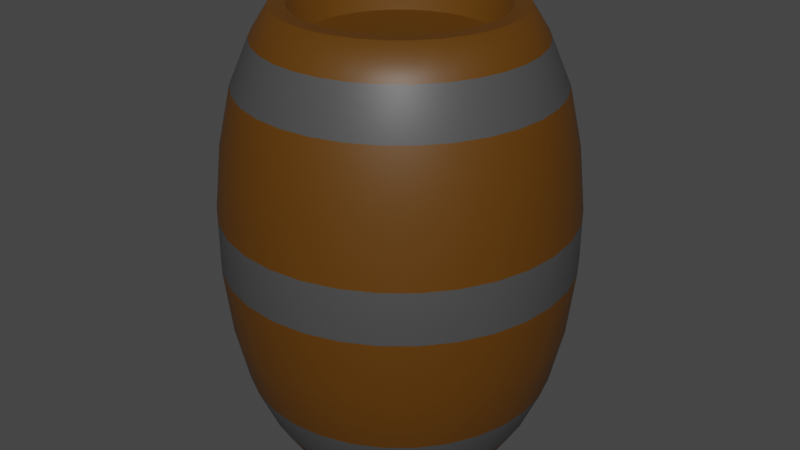 # Source: barrel.blend  (saved by Blender 2.90.8; exported with 4.5.12 LTS)
import bpy
from mathutils import Matrix  # noqa: F401  (used for matrix-valued properties, if any)

bpy.ops.wm.read_factory_settings(use_empty=True)
scene = bpy.context.scene
scene.name = 'Scene'

# ---- collections
col_collection = bpy.data.collections.new('Collection'); scene.collection.children.link(col_collection)

# ---- materials (node trees are filled in below, after node groups)
mat_material_001 = bpy.data.materials.new('Material.001')
mat_material_001.use_transparent_shadow = False
mat_material_002 = bpy.data.materials.new('Material.002')
mat_material_002.use_transparent_shadow = False

# ---- material node trees
mat_material_001.use_nodes = True; mat_material_001.node_tree.nodes.clear()
_N = mat_material_001.node_tree.nodes; _L = mat_material_001.node_tree.links
n0 = _N.new('ShaderNodeBsdfPrincipled'); n0.name = 'Principled BSDF'; n0.location = (10, 300)
n0.distribution = 'GGX'
n0.subsurface_method = 'BURLEY'
n0.inputs[0].default_value = (0.1065, 0.03921, 0.0, 1.0)
n0.inputs[3].default_value = 1.45
n0.inputs[27].default_value = (0.0, 0.0, 0.0, 1.0)
n0.inputs[28].default_value = 1.0
n1 = _N.new('ShaderNodeOutputMaterial'); n1.name = 'Material Output'; n1.location = (300, 300)
_L.new(n0.outputs[0], n1.inputs[0])
n1.is_active_output = True
mat_material_002.use_nodes = True; mat_material_002.node_tree.nodes.clear()
_N = mat_material_002.node_tree.nodes; _L = mat_material_002.node_tree.links
n0 = _N.new('ShaderNodeBsdfPrincipled'); n0.name = 'Principled BSDF'; n0.location = (10, 300)
n0.distribution = 'GGX'
n0.subsurface_method = 'BURLEY'
n0.inputs[0].default_value = (0.06372, 0.06372, 0.06372, 1.0)
n0.inputs[3].default_value = 1.45
n0.inputs[27].default_value = (0.0, 0.0, 0.0, 1.0)
n0.inputs[28].default_value = 1.0
n1 = _N.new('ShaderNodeOutputMaterial'); n1.name = 'Material Output'; n1.location = (300, 300)
_L.new(n0.outputs[0], n1.inputs[0])
n1.is_active_output = True

# ---- world
world_world = bpy.data.worlds.new('World'); scene.world = world_world
world_world.use_nodes = True; world_world.node_tree.nodes.clear()
_N = world_world.node_tree.nodes; _L = world_world.node_tree.links
n0 = _N.new('ShaderNodeOutputWorld'); n0.name = 'World Output'; n0.location = (300, 300)
n1 = _N.new('ShaderNodeBackground'); n1.name = 'Background'; n1.location = (10, 300)
n1.inputs[0].default_value = (0.05088, 0.05088, 0.05088, 1.0)
_L.new(n1.outputs[0], n0.inputs[0])
n0.is_active_output = True
world_world.color = (0.05088, 0.05088, 0.05088)
world_world.use_sun_shadow = False
world_world.sun_shadow_jitter_overblur = 0.0

# ---- meshes
me_cylinder = bpy.data.meshes.new('Cylinder')
me_cylinder.from_pydata([(2.254e-08, 0.5177, 0.7371), (0.101, 0.5078, 0.7371), (0.1981, 0.4783, 0.7371), (0.2876, 0.4305, 0.7371), (0.3661, 0.3661, 0.7371), (0.4305, 0.2876, 0.7371), (0.4783, 0.1981, 0.7371), (0.5078, 0.101, 0.7371), (0.5177, 9.165e-08, 0.7371), (0.5078, -0.101, 0.7371), (0.4783, -0.1981, 0.7371), (0.4305, -0.2876, 0.7371), (0.3661, -0.3661, 0.7371), (0.2876, -0.4305, 0.7371), (0.1981, -0.4783, 0.7371), (0.101, -0.5078, 0.7371), (-1.462e-07, -0.5177, 0.7371), (-0.101, -0.5078, 0.7371), (-0.1981, -0.4783, 0.7371), (-0.2876, -0.4305, 0.7371), (-0.3661, -0.3661, 0.7371), (-0.4305, -0.2876, 0.7371), (-0.4783, -0.1981, 0.7371), (-0.5078, -0.101, 0.7371), (-0.5177, 5.525e-07, 0.7371), (-0.5078, 0.101, 0.7371), (-0.4783, 0.1981, 0.7371), (-0.4305, 0.2876, 0.7371), (-0.3661, 0.3661, 0.7371), (-0.2876, 0.4305, 0.7371), (-0.1981, 0.4783, 0.7371), (-0.101, 0.5078, 0.7371), (7.595e-09, 0.6401, 0.3443), (0.1249, 0.6278, 0.3443), (0.245, 0.5914, 0.3443), (0.3556, 0.5322, 0.3443), (0.4526, 0.4526, 0.3443), (0.5322, 0.3556, 0.3443), (0.5914, 0.245, 0.3443), (0.6278, 0.1249, 0.3443), (0.6401, 6.505e-08, 0.3443), (0.6278, -0.1249, 0.3443), (0.5914, -0.245, 0.3443), (0.5322, -0.3556, 0.3443), (0.4526, -0.4526, 0.3443), (0.3556, -0.5322, 0.3443), (0.245, -0.5914, 0.3443), (0.1249, -0.6278, 0.3443), (-2.01e-07, -0.6401, 0.3443), (-0.1249, -0.6278, 0.3443), (-0.245, -0.5914, 0.3443), (-0.3556, -0.5322, 0.3443), (-0.4526, -0.4526, 0.3443), (-0.5322, -0.3556, 0.3443), (-0.5914, -0.245, 0.3443), (-0.6278, -0.1249, 0.3443), (-0.6401, 6.348e-07, 0.3443), (-0.6278, 0.1249, 0.3443), (-0.5914, 0.245, 0.3443), (-0.5322, 0.3556, 0.3443), (-0.4526, 0.4526, 0.3443), (-0.3556, 0.5322, 0.3443), (-0.245, 0.5914, 0.3443), (-0.1249, 0.6278, 0.3443), (1.946e-08, 0.4451, 0.8508), (0.08684, 0.4366, 0.8508), (0.1703, 0.4112, 0.8508), (0.2473, 0.3701, 0.8508), (0.3147, 0.3147, 0.8508), (0.3701, 0.2473, 0.8508), (0.4112, 0.1703, 0.8508), (0.4366, 0.08684, 0.8508), (0.4451, 1.08e-07, 0.8508), (0.4366, -0.08684, 0.8508), (0.4112, -0.1703, 0.8508), (0.3701, -0.2473, 0.8508), (0.3147, -0.3147, 0.8508), (0.2473, -0.3701, 0.8508), (0.1703, -0.4112, 0.8508), (0.08684, -0.4366, 0.8508), (-1.256e-07, -0.4451, 0.8508), (-0.08684, -0.4366, 0.8508), (-0.1703, -0.4112, 0.8508), (-0.2473, -0.3701, 0.8508), (-0.3147, -0.3147, 0.8508), (-0.3701, -0.2473, 0.8508), (-0.4112, -0.1703, 0.8508), (-0.4366, -0.08684, 0.8508), (-0.4451, 5.042e-07, 0.8508), (-0.4366, 0.08684, 0.8508), (-0.4112, 0.1703, 0.8508), (-0.3701, 0.2473, 0.8508), (-0.3147, 0.3147, 0.8508), (-0.2473, 0.3701, 0.8508), (-0.1703, 0.4112, 0.8508), (-0.08684, 0.4366, 0.8508), (2.838e-08, 0.3866, 0.8508), (0.07542, 0.3791, 0.8508), (0.1479, 0.3571, 0.8508), (0.2148, 0.3214, 0.8508), (0.2733, 0.2733, 0.8508), (0.3214, 0.2148, 0.8508), (0.3571, 0.1479, 0.8508), (0.3791, 0.07542, 0.8508), (0.3866, 1.242e-07, 0.8508), (0.3791, -0.07542, 0.8508), (0.3571, -0.1479, 0.8508), (0.3214, -0.2148, 0.8508), (0.2733, -0.2733, 0.8508), (0.2148, -0.3214, 0.8508), (0.1479, -0.3571, 0.8508), (0.07542, -0.3791, 0.8508), (-9.758e-08, -0.3866, 0.8508), (-0.07542, -0.3791, 0.8508), (-0.1479, -0.3571, 0.8508), (-0.2148, -0.3214, 0.8508), (-0.2733, -0.2733, 0.8508), (-0.3214, -0.2148, 0.8508), (-0.3571, -0.1479, 0.8508), (-0.3791, -0.07542, 0.8508), (-0.3866, 4.683e-07, 0.8508), (-0.3791, 0.07542, 0.8508), (-0.3571, 0.1479, 0.8508), (-0.3214, 0.2148, 0.8508), (-0.2733, 0.2733, 0.8508), (-0.2148, 0.3214, 0.8508), (-0.1479, 0.3571, 0.8508), (-0.07542, 0.3791, 0.8508), (3.502e-08, 0.3591, 0.7139), (0.07007, 0.3522, 0.7139), (0.1374, 0.3318, 0.7139), (0.1995, 0.2986, 0.7139), (0.254, 0.254, 0.7139), (0.2986, 0.1995, 0.7139), (0.3318, 0.1374, 0.7139), (0.3522, 0.07007, 0.7139), (0.3591, 1.313e-07, 0.7139), (0.3522, -0.07007, 0.7139), (0.3318, -0.1374, 0.7139), (0.2986, -0.1995, 0.7139), (0.254, -0.254, 0.7139), (0.1995, -0.2986, 0.7139), (0.1374, -0.3318, 0.7139), (0.07007, -0.3522, 0.7139), (-8.2e-08, -0.3591, 0.7139), (-0.07007, -0.3522, 0.7139), (-0.1374, -0.3318, 0.7139), (-0.1995, -0.2986, 0.7139), (-0.254, -0.254, 0.7139), (-0.2986, -0.1995, 0.7139), (-0.3318, -0.1374, 0.7139), (-0.3522, -0.07007, 0.7139), (-0.3591, 4.51e-07, 0.7139), (-0.3522, 0.07007, 0.7139), (-0.3318, 0.1374, 0.7139), (-0.2986, 0.1995, 0.7139), (-0.254, 0.254, 0.7139), (-0.1995, 0.2986, 0.7139), (-0.1374, 0.3318, 0.7139), (-0.07007, 0.3522, 0.7139), (1.415e-08, 0.5903, 0.5693), (0.1152, 0.5789, 0.5693), (0.2259, 0.5453, 0.5693), (0.3279, 0.4908, 0.5693), (0.4174, 0.4174, 0.5693), (0.4908, 0.3279, 0.5693), (0.5453, 0.2259, 0.5693), (0.5789, 0.1152, 0.5693), (0.5903, 7.576e-08, 0.5693), (0.5789, -0.1152, 0.5693), (0.5453, -0.2259, 0.5693), (0.4908, -0.3279, 0.5693), (0.4174, -0.4174, 0.5693), (0.3279, -0.4908, 0.5693), (0.2259, -0.5453, 0.5693), (0.1152, -0.5789, 0.5693), (-1.782e-07, -0.5903, 0.5693), (-0.1152, -0.5789, 0.5693), (-0.2259, -0.5453, 0.5693), (-0.3279, -0.4908, 0.5693), (-0.4174, -0.4174, 0.5693), (-0.4908, -0.3279, 0.5693), (-0.5453, -0.2259, 0.5693), (-0.5789, -0.1152, 0.5693), (-0.5903, 6.011e-07, 0.5693), (-0.5789, 0.1152, 0.5693), (-0.5453, 0.2259, 0.5693), (-0.4908, 0.3279, 0.5693), (-0.4174, 0.4174, 0.5693), (-0.3279, 0.4908, 0.5693), (-0.2259, 0.5453, 0.5693), (-0.1152, 0.5789, 0.5693), (0.1301, 0.6539, 0.09906), (0.2551, 0.616, 0.09906), (0.3704, 0.5544, 0.09906), (0.4714, 0.4714, 0.09906), (0.5544, 0.3704, 0.09906), (0.616, 0.2551, 0.09906), (0.6539, 0.1301, 0.09906), (0.6667, 5.913e-08, 0.09906), (0.6539, -0.1301, 0.09906), (0.616, -0.2551, 0.09906), (0.5544, -0.3704, 0.09906), (0.4714, -0.4714, 0.09906), (0.3704, -0.5544, 0.09906), (0.2551, -0.616, 0.09906), (0.1301, -0.6539, 0.09906), (-2.127e-07, -0.6667, 0.09906), (-0.1301, -0.6539, 0.09906), (-0.2551, -0.616, 0.09906), (-0.3704, -0.5544, 0.09906), (-0.4714, -0.4714, 0.09906), (-0.5544, -0.3704, 0.09906), (-0.616, -0.2551, 0.09906), (-0.6539, -0.1301, 0.09906), (-0.6667, 6.526e-07, 0.09906), (-0.6539, 0.1301, 0.09906), (-0.616, 0.2551, 0.09906), (-0.5544, 0.3704, 0.09906), (-0.4714, 0.4714, 0.09906), (-0.3704, 0.5544, 0.09906), (-0.2551, 0.616, 0.09906), (-0.1301, 0.6539, 0.09906), (4.504e-09, 0.6667, 0.09906), (2.254e-08, 0.5177, -0.7371), (0.101, 0.5078, -0.7371), (0.1981, 0.4783, -0.7371), (0.2876, 0.4305, -0.7371), (0.3661, 0.3661, -0.7371), (0.4305, 0.2876, -0.7371), (0.4783, 0.1981, -0.7371), (0.5078, 0.101, -0.7371), (0.5177, 9.165e-08, -0.7371), (0.5078, -0.101, -0.7371), (0.4783, -0.1981, -0.7371), (0.4305, -0.2876, -0.7371), (0.3661, -0.3661, -0.7371), (0.2876, -0.4305, -0.7371), (0.1981, -0.4783, -0.7371), (0.101, -0.5078, -0.7371), (-1.462e-07, -0.5177, -0.7371), (-0.101, -0.5078, -0.7371), (-0.1981, -0.4783, -0.7371), (-0.2876, -0.4305, -0.7371), (-0.3661, -0.3661, -0.7371), (-0.4305, -0.2876, -0.7371), (-0.4783, -0.1981, -0.7371), (-0.5078, -0.101, -0.7371), (-0.5177, 5.525e-07, -0.7371), (-0.5078, 0.101, -0.7371), (-0.4783, 0.1981, -0.7371), (-0.4305, 0.2876, -0.7371), (-0.3661, 0.3661, -0.7371), (-0.2876, 0.4305, -0.7371), (-0.1981, 0.4783, -0.7371), (-0.101, 0.5078, -0.7371), (7.595e-09, 0.6401, -0.3443), (0.1249, 0.6278, -0.3443), (0.245, 0.5914, -0.3443), (0.3556, 0.5322, -0.3443), (0.4526, 0.4526, -0.3443), (0.5322, 0.3556, -0.3443), (0.5914, 0.245, -0.3443), (0.6278, 0.1249, -0.3443), (0.6401, 6.505e-08, -0.3443), (0.6278, -0.1249, -0.3443), (0.5914, -0.245, -0.3443), (0.5322, -0.3556, -0.3443), (0.4526, -0.4526, -0.3443), (0.3556, -0.5322, -0.3443), (0.245, -0.5914, -0.3443), (0.1249, -0.6278, -0.3443), (-2.01e-07, -0.6401, -0.3443), (-0.1249, -0.6278, -0.3443), (-0.245, -0.5914, -0.3443), (-0.3556, -0.5322, -0.3443), (-0.4526, -0.4526, -0.3443), (-0.5322, -0.3556, -0.3443), (-0.5914, -0.245, -0.3443), (-0.6278, -0.1249, -0.3443), (-0.6401, 6.348e-07, -0.3443), (-0.6278, 0.1249, -0.3443), (-0.5914, 0.245, -0.3443), (-0.5322, 0.3556, -0.3443), (-0.4526, 0.4526, -0.3443), (-0.3556, 0.5322, -0.3443), (-0.245, 0.5914, -0.3443), (-0.1249, 0.6278, -0.3443), (1.946e-08, 0.4451, -0.8508), (0.08684, 0.4366, -0.8508), (0.1703, 0.4112, -0.8508), (0.2473, 0.3701, -0.8508), (0.3147, 0.3147, -0.8508), (0.3701, 0.2473, -0.8508), (0.4112, 0.1703, -0.8508), (0.4366, 0.08684, -0.8508), (0.4451, 1.08e-07, -0.8508), (0.4366, -0.08684, -0.8508), (0.4112, -0.1703, -0.8508), (0.3701, -0.2473, -0.8508), (0.3147, -0.3147, -0.8508), (0.2473, -0.3701, -0.8508), (0.1703, -0.4112, -0.8508), (0.08684, -0.4366, -0.8508), (-1.256e-07, -0.4451, -0.8508), (-0.08684, -0.4366, -0.8508), (-0.1703, -0.4112, -0.8508), (-0.2473, -0.3701, -0.8508), (-0.3147, -0.3147, -0.8508), (-0.3701, -0.2473, -0.8508), (-0.4112, -0.1703, -0.8508), (-0.4366, -0.08684, -0.8508), (-0.4451, 5.042e-07, -0.8508), (-0.4366, 0.08684, -0.8508), (-0.4112, 0.1703, -0.8508), (-0.3701, 0.2473, -0.8508), (-0.3147, 0.3147, -0.8508), (-0.2473, 0.3701, -0.8508), (-0.1703, 0.4112, -0.8508), (-0.08684, 0.4366, -0.8508), (2.838e-08, 0.3866, -0.8508), (0.07542, 0.3791, -0.8508), (0.1479, 0.3571, -0.8508), (0.2148, 0.3214, -0.8508), (0.2733, 0.2733, -0.8508), (0.3214, 0.2148, -0.8508), (0.3571, 0.1479, -0.8508), (0.3791, 0.07542, -0.8508), (0.3866, 1.242e-07, -0.8508), (0.3791, -0.07542, -0.8508), (0.3571, -0.1479, -0.8508), (0.3214, -0.2148, -0.8508), (0.2733, -0.2733, -0.8508), (0.2148, -0.3214, -0.8508), (0.1479, -0.3571, -0.8508), (0.07542, -0.3791, -0.8508), (-9.758e-08, -0.3866, -0.8508), (-0.07542, -0.3791, -0.8508), (-0.1479, -0.3571, -0.8508), (-0.2148, -0.3214, -0.8508), (-0.2733, -0.2733, -0.8508), (-0.3214, -0.2148, -0.8508), (-0.3571, -0.1479, -0.8508), (-0.3791, -0.07542, -0.8508), (-0.3866, 4.683e-07, -0.8508), (-0.3791, 0.07542, -0.8508), (-0.3571, 0.1479, -0.8508), (-0.3214, 0.2148, -0.8508), (-0.2733, 0.2733, -0.8508), (-0.2148, 0.3214, -0.8508), (-0.1479, 0.3571, -0.8508), (-0.07542, 0.3791, -0.8508), (3.502e-08, 0.3591, -0.7139), (0.07007, 0.3522, -0.7139), (0.1374, 0.3318, -0.7139), (0.1995, 0.2986, -0.7139), (0.254, 0.254, -0.7139), (0.2986, 0.1995, -0.7139), (0.3318, 0.1374, -0.7139), (0.3522, 0.07007, -0.7139), (0.3591, 1.313e-07, -0.7139), (0.3522, -0.07007, -0.7139), (0.3318, -0.1374, -0.7139), (0.2986, -0.1995, -0.7139), (0.254, -0.254, -0.7139), (0.1995, -0.2986, -0.7139), (0.1374, -0.3318, -0.7139), (0.07007, -0.3522, -0.7139), (-8.2e-08, -0.3591, -0.7139), (-0.07007, -0.3522, -0.7139), (-0.1374, -0.3318, -0.7139), (-0.1995, -0.2986, -0.7139), (-0.254, -0.254, -0.7139), (-0.2986, -0.1995, -0.7139), (-0.3318, -0.1374, -0.7139), (-0.3522, -0.07007, -0.7139), (-0.3591, 4.51e-07, -0.7139), (-0.3522, 0.07007, -0.7139), (-0.3318, 0.1374, -0.7139), (-0.2986, 0.1995, -0.7139), (-0.254, 0.254, -0.7139), (-0.1995, 0.2986, -0.7139), (-0.1374, 0.3318, -0.7139), (-0.07007, 0.3522, -0.7139), (1.415e-08, 0.5903, -0.5693), (0.1152, 0.5789, -0.5693), (0.2259, 0.5453, -0.5693), (0.3279, 0.4908, -0.5693), (0.4174, 0.4174, -0.5693), (0.4908, 0.3279, -0.5693), (0.5453, 0.2259, -0.5693), (0.5789, 0.1152, -0.5693), (0.5903, 7.576e-08, -0.5693), (0.5789, -0.1152, -0.5693), (0.5453, -0.2259, -0.5693), (0.4908, -0.3279, -0.5693), (0.4174, -0.4174, -0.5693), (0.3279, -0.4908, -0.5693), (0.2259, -0.5453, -0.5693), (0.1152, -0.5789, -0.5693), (-1.782e-07, -0.5903, -0.5693), (-0.1152, -0.5789, -0.5693), (-0.2259, -0.5453, -0.5693), (-0.3279, -0.4908, -0.5693), (-0.4174, -0.4174, -0.5693), (-0.4908, -0.3279, -0.5693), (-0.5453, -0.2259, -0.5693), (-0.5789, -0.1152, -0.5693), (-0.5903, 6.011e-07, -0.5693), (-0.5789, 0.1152, -0.5693), (-0.5453, 0.2259, -0.5693), (-0.4908, 0.3279, -0.5693), (-0.4174, 0.4174, -0.5693), (-0.3279, 0.4908, -0.5693), (-0.2259, 0.5453, -0.5693), (-0.1152, 0.5789, -0.5693), (0.1301, 0.6539, -0.09906), (0.2551, 0.616, -0.09906), (0.3704, 0.5544, -0.09906), (0.4714, 0.4714, -0.09906), (0.5544, 0.3704, -0.09906), (0.616, 0.2551, -0.09906), (0.6539, 0.1301, -0.09906), (0.6667, 5.913e-08, -0.09906), (0.6539, -0.1301, -0.09906), (0.616, -0.2551, -0.09906), (0.5544, -0.3704, -0.09906), (0.4714, -0.4714, -0.09906), (0.3704, -0.5544, -0.09906), (0.2551, -0.616, -0.09906), (0.1301, -0.6539, -0.09906), (-2.127e-07, -0.6667, -0.09906), (-0.1301, -0.6539, -0.09906), (-0.2551, -0.616, -0.09906), (-0.3704, -0.5544, -0.09906), (-0.4714, -0.4714, -0.09906), (-0.5544, -0.3704, -0.09906), (-0.616, -0.2551, -0.09906), (-0.6539, -0.1301, -0.09906), (-0.6667, 6.526e-07, -0.09906), (-0.6539, 0.1301, -0.09906), (-0.616, 0.2551, -0.09906), (-0.5544, 0.3704, -0.09906), (-0.4714, 0.4714, -0.09906), (-0.3704, 0.5544, -0.09906), (-0.2551, 0.616, -0.09906), (-0.1301, 0.6539, -0.09906), (4.504e-09, 0.6667, -0.09906)], [], [(160, 0, 1, 161), (161, 1, 2, 162), (162, 2, 3, 163), (163, 3, 4, 164), (164, 4, 5, 165), (165, 5, 6, 166), (166, 6, 7, 167), (167, 7, 8, 168), (168, 8, 9, 169), (169, 9, 10, 170), (170, 10, 11, 171), (171, 11, 12, 172), (172, 12, 13, 173), (173, 13, 14, 174), (174, 14, 15, 175), (175, 15, 16, 176), (176, 16, 17, 177), (177, 17, 18, 178), (178, 18, 19, 179), (179, 19, 20, 180), (180, 20, 21, 181), (181, 21, 22, 182), (182, 22, 23, 183), (183, 23, 24, 184), (184, 24, 25, 185), (185, 25, 26, 186), (186, 26, 27, 187), (187, 27, 28, 188), (188, 28, 29, 189), (189, 29, 30, 190), (10, 9, 73, 74), (190, 30, 31, 191), (191, 31, 0, 160), (222, 63, 32, 223), (221, 62, 63, 222), (220, 61, 62, 221), (219, 60, 61, 220), (218, 59, 60, 219), (217, 58, 59, 218), (216, 57, 58, 217), (215, 56, 57, 216), (214, 55, 56, 215), (213, 54, 55, 214), (212, 53, 54, 213), (211, 52, 53, 212), (210, 51, 52, 211), (209, 50, 51, 210), (208, 49, 50, 209), (207, 48, 49, 208), (206, 47, 48, 207), (205, 46, 47, 206), (204, 45, 46, 205), (203, 44, 45, 204), (202, 43, 44, 203), (201, 42, 43, 202), (200, 41, 42, 201), (199, 40, 41, 200), (198, 39, 40, 199), (197, 38, 39, 198), (196, 37, 38, 197), (195, 36, 37, 196), (194, 35, 36, 195), (193, 34, 35, 194), (192, 33, 34, 193), (223, 32, 33, 192), (94, 93, 125, 126), (19, 18, 82, 83), (28, 27, 91, 92), (6, 5, 69, 70), (15, 14, 78, 79), (24, 23, 87, 88), (2, 1, 65, 66), (11, 10, 74, 75), (20, 19, 83, 84), (29, 28, 92, 93), (7, 6, 70, 71), (16, 15, 79, 80), (25, 24, 88, 89), (3, 2, 66, 67), (12, 11, 75, 76), (21, 20, 84, 85), (30, 29, 93, 94), (8, 7, 71, 72), (17, 16, 80, 81), (26, 25, 89, 90), (4, 3, 67, 68), (13, 12, 76, 77), (22, 21, 85, 86), (31, 30, 94, 95), (9, 8, 72, 73), (18, 17, 81, 82), (27, 26, 90, 91), (5, 4, 68, 69), (14, 13, 77, 78), (23, 22, 86, 87), (1, 0, 64, 65), (0, 31, 95, 64), (116, 115, 147, 148), (81, 80, 112, 113), (68, 67, 99, 100), (95, 94, 126, 127), (82, 81, 113, 114), (69, 68, 100, 101), (64, 95, 127, 96), (83, 82, 114, 115), (70, 69, 101, 102), (84, 83, 115, 116), (71, 70, 102, 103), (85, 84, 116, 117), (72, 71, 103, 104), (86, 85, 117, 118), (73, 72, 104, 105), (87, 86, 118, 119), (74, 73, 105, 106), (88, 87, 119, 120), (75, 74, 106, 107), (89, 88, 120, 121), (76, 75, 107, 108), (90, 89, 121, 122), (77, 76, 108, 109), (91, 90, 122, 123), (78, 77, 109, 110), (65, 64, 96, 97), (92, 91, 123, 124), (79, 78, 110, 111), (66, 65, 97, 98), (93, 92, 124, 125), (80, 79, 111, 112), (67, 66, 98, 99), (129, 128, 159, 158, 157, 156, 155, 154, 153, 152, 151, 150, 149, 148, 147, 146, 145, 144, 143, 142, 141, 140, 139, 138, 137, 136, 135, 134, 133, 132, 131, 130), (103, 102, 134, 135), (117, 116, 148, 149), (104, 103, 135, 136), (118, 117, 149, 150), (105, 104, 136, 137), (119, 118, 150, 151), (106, 105, 137, 138), (120, 119, 151, 152), (107, 106, 138, 139), (121, 120, 152, 153), (108, 107, 139, 140), (122, 121, 153, 154), (109, 108, 140, 141), (123, 122, 154, 155), (110, 109, 141, 142), (97, 96, 128, 129), (124, 123, 155, 156), (111, 110, 142, 143), (98, 97, 129, 130), (125, 124, 156, 157), (112, 111, 143, 144), (99, 98, 130, 131), (126, 125, 157, 158), (113, 112, 144, 145), (100, 99, 131, 132), (127, 126, 158, 159), (114, 113, 145, 146), (101, 100, 132, 133), (96, 127, 159, 128), (115, 114, 146, 147), (102, 101, 133, 134), (63, 191, 160, 32), (62, 190, 191, 63), (61, 189, 190, 62), (60, 188, 189, 61), (59, 187, 188, 60), (58, 186, 187, 59), (57, 185, 186, 58), (56, 184, 185, 57), (55, 183, 184, 56), (54, 182, 183, 55), (53, 181, 182, 54), (52, 180, 181, 53), (51, 179, 180, 52), (50, 178, 179, 51), (49, 177, 178, 50), (48, 176, 177, 49), (47, 175, 176, 48), (46, 174, 175, 47), (45, 173, 174, 46), (44, 172, 173, 45), (43, 171, 172, 44), (42, 170, 171, 43), (41, 169, 170, 42), (40, 168, 169, 41), (39, 167, 168, 40), (38, 166, 167, 39), (37, 165, 166, 38), (36, 164, 165, 37), (35, 163, 164, 36), (34, 162, 163, 35), (33, 161, 162, 34), (32, 160, 161, 33), (384, 385, 225, 224), (385, 386, 226, 225), (386, 387, 227, 226), (387, 388, 228, 227), (388, 389, 229, 228), (389, 390, 230, 229), (390, 391, 231, 230), (391, 392, 232, 231), (392, 393, 233, 232), (393, 394, 234, 233), (394, 395, 235, 234), (395, 396, 236, 235), (396, 397, 237, 236), (397, 398, 238, 237), (398, 399, 239, 238), (399, 400, 240, 239), (400, 401, 241, 240), (401, 402, 242, 241), (402, 403, 243, 242), (403, 404, 244, 243), (404, 405, 245, 244), (405, 406, 246, 245), (406, 407, 247, 246), (407, 408, 248, 247), (408, 409, 249, 248), (409, 410, 250, 249), (410, 411, 251, 250), (411, 412, 252, 251), (412, 413, 253, 252), (413, 414, 254, 253), (234, 298, 297, 233), (414, 415, 255, 254), (415, 384, 224, 255), (446, 447, 256, 287), (445, 446, 287, 286), (444, 445, 286, 285), (443, 444, 285, 284), (442, 443, 284, 283), (441, 442, 283, 282), (440, 441, 282, 281), (439, 440, 281, 280), (438, 439, 280, 279), (437, 438, 279, 278), (436, 437, 278, 277), (435, 436, 277, 276), (434, 435, 276, 275), (433, 434, 275, 274), (432, 433, 274, 273), (431, 432, 273, 272), (430, 431, 272, 271), (429, 430, 271, 270), (428, 429, 270, 269), (427, 428, 269, 268), (426, 427, 268, 267), (425, 426, 267, 266), (424, 425, 266, 265), (423, 424, 265, 264), (422, 423, 264, 263), (421, 422, 263, 262), (420, 421, 262, 261), (419, 420, 261, 260), (418, 419, 260, 259), (417, 418, 259, 258), (416, 417, 258, 257), (447, 416, 257, 256), (318, 350, 349, 317), (243, 307, 306, 242), (252, 316, 315, 251), (230, 294, 293, 229), (239, 303, 302, 238), (248, 312, 311, 247), (226, 290, 289, 225), (235, 299, 298, 234), (244, 308, 307, 243), (253, 317, 316, 252), (231, 295, 294, 230), (240, 304, 303, 239), (249, 313, 312, 248), (227, 291, 290, 226), (236, 300, 299, 235), (245, 309, 308, 244), (254, 318, 317, 253), (232, 296, 295, 231), (241, 305, 304, 240), (250, 314, 313, 249), (228, 292, 291, 227), (237, 301, 300, 236), (246, 310, 309, 245), (255, 319, 318, 254), (233, 297, 296, 232), (242, 306, 305, 241), (251, 315, 314, 250), (229, 293, 292, 228), (238, 302, 301, 237), (247, 311, 310, 246), (225, 289, 288, 224), (224, 288, 319, 255), (340, 372, 371, 339), (305, 337, 336, 304), (292, 324, 323, 291), (319, 351, 350, 318), (306, 338, 337, 305), (293, 325, 324, 292), (288, 320, 351, 319), (307, 339, 338, 306), (294, 326, 325, 293), (308, 340, 339, 307), (295, 327, 326, 294), (309, 341, 340, 308), (296, 328, 327, 295), (310, 342, 341, 309), (297, 329, 328, 296), (311, 343, 342, 310), (298, 330, 329, 297), (312, 344, 343, 311), (299, 331, 330, 298), (313, 345, 344, 312), (300, 332, 331, 299), (314, 346, 345, 313), (301, 333, 332, 300), (315, 347, 346, 314), (302, 334, 333, 301), (289, 321, 320, 288), (316, 348, 347, 315), (303, 335, 334, 302), (290, 322, 321, 289), (317, 349, 348, 316), (304, 336, 335, 303), (291, 323, 322, 290), (353, 354, 355, 356, 357, 358, 359, 360, 361, 362, 363, 364, 365, 366, 367, 368, 369, 370, 371, 372, 373, 374, 375, 376, 377, 378, 379, 380, 381, 382, 383, 352), (327, 359, 358, 326), (341, 373, 372, 340), (328, 360, 359, 327), (342, 374, 373, 341), (329, 361, 360, 328), (343, 375, 374, 342), (330, 362, 361, 329), (344, 376, 375, 343), (331, 363, 362, 330), (345, 377, 376, 344), (332, 364, 363, 331), (346, 378, 377, 345), (333, 365, 364, 332), (347, 379, 378, 346), (334, 366, 365, 333), (321, 353, 352, 320), (348, 380, 379, 347), (335, 367, 366, 334), (322, 354, 353, 321), (349, 381, 380, 348), (336, 368, 367, 335), (323, 355, 354, 322), (350, 382, 381, 349), (337, 369, 368, 336), (324, 356, 355, 323), (351, 383, 382, 350), (338, 370, 369, 337), (325, 357, 356, 324), (320, 352, 383, 351), (339, 371, 370, 338), (326, 358, 357, 325), (287, 256, 384, 415), (286, 287, 415, 414), (285, 286, 414, 413), (284, 285, 413, 412), (283, 284, 412, 411), (282, 283, 411, 410), (281, 282, 410, 409), (280, 281, 409, 408), (279, 280, 408, 407), (278, 279, 407, 406), (277, 278, 406, 405), (276, 277, 405, 404), (275, 276, 404, 403), (274, 275, 403, 402), (273, 274, 402, 401), (272, 273, 401, 400), (271, 272, 400, 399), (270, 271, 399, 398), (269, 270, 398, 397), (268, 269, 397, 396), (267, 268, 396, 395), (266, 267, 395, 394), (265, 266, 394, 393), (264, 265, 393, 392), (263, 264, 392, 391), (262, 263, 391, 390), (261, 262, 390, 389), (260, 261, 389, 388), (259, 260, 388, 387), (258, 259, 387, 386), (257, 258, 386, 385), (256, 257, 385, 384), (447, 446, 222, 223), (446, 445, 221, 222), (445, 444, 220, 221), (444, 443, 219, 220), (443, 442, 218, 219), (442, 441, 217, 218), (441, 440, 216, 217), (440, 439, 215, 216), (439, 438, 214, 215), (438, 437, 213, 214), (437, 436, 212, 213), (436, 435, 211, 212), (435, 434, 210, 211), (434, 433, 209, 210), (433, 432, 208, 209), (432, 431, 207, 208), (431, 430, 206, 207), (430, 429, 205, 206), (429, 428, 204, 205), (428, 427, 203, 204), (427, 426, 202, 203), (426, 425, 201, 202), (425, 424, 200, 201), (424, 423, 199, 200), (423, 422, 198, 199), (422, 421, 197, 198), (421, 420, 196, 197), (420, 419, 195, 196), (419, 418, 194, 195), (418, 417, 193, 194), (417, 416, 192, 193), (416, 447, 223, 192)])
me_cylinder.polygons.foreach_set('use_smooth', [1, 1, 1, 1, 1, 1, 1, 1, 1, 1, 1, 1, 1, 1, 1, 1, 1, 1, 1, 1, 1, 1, 1, 1, 1, 1, 1, 1, 1, 1, 1, 1, 1, 1, 1, 1, 1, 1, 1, 1, 1, 1, 1, 1, 1, 1, 1, 1, 1, 1, 1, 1, 1, 1, 1, 1, 1, 1, 1, 1, 1, 1, 1, 1, 1, 0, 1, 1, 1, 1, 1, 1, 1, 1, 1, 1, 1, 1, 1, 1, 1, 1, 1, 1, 1, 1, 1, 1, 1, 1, 1, 1, 1, 1, 1, 1, 1, 1, 0, 0, 0, 0, 0, 0, 0, 0, 0, 0, 0, 0, 0, 0, 0, 0, 0, 0, 0, 0, 0, 0, 0, 0, 0, 0, 0, 0, 0, 0, 0, 0, 1, 1, 1, 1, 1, 1, 1, 1, 1, 1, 1, 1, 1, 1, 1, 1, 1, 1, 1, 1, 1, 1, 1, 1, 1, 1, 1, 1, 1, 1, 1, 1, 1, 1, 1, 1, 1, 1, 1, 1, 1, 1, 1, 1, 1, 1, 1, 1, 1, 1, 1, 1, 1, 1, 1, 1, 1, 1, 1, 1, 1, 1, 1, 1, 1, 1, 1, 1, 1, 1, 1, 1, 1, 1, 1, 1, 1, 1, 1, 1, 1, 1, 1, 1, 1, 1, 1, 1, 1, 1, 1, 1, 1, 1, 1, 1, 1, 1, 1, 1, 1, 1, 1, 1, 1, 1, 1, 1, 1, 1, 1, 1, 1, 1, 1, 1, 1, 1, 1, 1, 1, 1, 1, 1, 1, 1, 1, 1, 0, 1, 1, 1, 1, 1, 1, 1, 1, 1, 1, 1, 1, 1, 1, 1, 1, 1, 1, 1, 1, 1, 1, 1, 1, 1, 1, 1, 1, 1, 1, 1, 1, 0, 0, 0, 0, 0, 0, 0, 0, 0, 0, 0, 0, 0, 0, 0, 0, 0, 0, 0, 0, 0, 0, 0, 0, 0, 0, 0, 0, 0, 0, 0, 0, 1, 1, 1, 1, 1, 1, 1, 1, 1, 1, 1, 1, 1, 1, 1, 1, 1, 1, 1, 1, 1, 1, 1, 1, 1, 1, 1, 1, 1, 1, 1, 1, 1, 1, 1, 1, 1, 1, 1, 1, 1, 1, 1, 1, 1, 1, 1, 1, 1, 1, 1, 1, 1, 1, 1, 1, 1, 1, 1, 1, 1, 1, 1, 1, 1, 1, 1, 1, 1, 1, 1, 1, 1, 1, 1, 1, 1, 1, 1, 1, 1, 1, 1, 1, 1, 1, 1, 1, 1, 1, 1, 1, 1, 1, 1])
me_cylinder.polygons.foreach_set('material_index', [1, 1, 1, 1, 1, 1, 1, 1, 1, 1, 1, 1, 1, 1, 1, 1, 1, 1, 1, 1, 1, 1, 1, 1, 1, 1, 1, 1, 1, 1, 0, 1, 1, 0, 0, 0, 0, 0, 0, 0, 0, 0, 0, 0, 0, 0, 0, 0, 0, 0, 0, 0, 0, 0, 0, 0, 0, 0, 0, 0, 0, 0, 0, 0, 0, 0, 0, 0, 0, 0, 0, 0, 0, 0, 0, 0, 0, 0, 0, 0, 0, 0, 0, 0, 0, 0, 0, 0, 0, 0, 0, 0, 0, 0, 0, 0, 0, 0, 0, 0, 0, 0, 0, 0, 0, 0, 0, 0, 0, 0, 0, 0, 0, 0, 0, 0, 0, 0, 0, 0, 0, 0, 0, 0, 0, 0, 0, 0, 0, 0, 0, 0, 0, 0, 0, 0, 0, 0, 0, 0, 0, 0, 0, 0, 0, 0, 0, 0, 0, 0, 0, 0, 0, 0, 0, 0, 0, 0, 0, 0, 0, 0, 0, 0, 0, 0, 0, 0, 0, 0, 0, 0, 0, 0, 0, 0, 0, 0, 0, 0, 0, 0, 0, 0, 0, 0, 0, 0, 0, 0, 0, 0, 0, 1, 1, 1, 1, 1, 1, 1, 1, 1, 1, 1, 1, 1, 1, 1, 1, 1, 1, 1, 1, 1, 1, 1, 1, 1, 1, 1, 1, 1, 1, 0, 1, 1, 0, 0, 0, 0, 0, 0, 0, 0, 0, 0, 0, 0, 0, 0, 0, 0, 0, 0, 0, 0, 0, 0, 0, 0, 0, 0, 0, 0, 0, 0, 0, 0, 0, 0, 0, 0, 0, 0, 0, 0, 0, 0, 0, 0, 0, 0, 0, 0, 0, 0, 0, 0, 0, 0, 0, 0, 0, 0, 0, 0, 0, 0, 0, 0, 0, 0, 0, 0, 0, 0, 0, 0, 0, 0, 0, 0, 0, 0, 0, 0, 0, 0, 0, 0, 0, 0, 0, 0, 0, 0, 0, 0, 0, 0, 0, 0, 0, 0, 0, 0, 0, 0, 0, 0, 0, 0, 0, 0, 0, 0, 0, 0, 0, 0, 0, 0, 0, 0, 0, 0, 0, 0, 0, 0, 0, 0, 0, 0, 0, 0, 0, 0, 0, 0, 0, 0, 0, 0, 0, 0, 0, 0, 0, 0, 0, 0, 0, 0, 0, 0, 0, 0, 0, 0, 0, 0, 0, 0, 0, 0, 1, 1, 1, 1, 1, 1, 1, 1, 1, 1, 1, 1, 1, 1, 1, 1, 1, 1, 1, 1, 1, 1, 1, 1, 1, 1, 1, 1, 1, 1, 1, 1])
_uv = me_cylinder.uv_layers.new(name='UVMap')
_uv.uv.foreach_set('vector', [1.0, 0.875, 1.0, 1.0, 0.9688, 1.0, 0.9687, 0.875, 0.9687, 0.875, 0.9688, 1.0, 0.9375, 1.0, 0.9375, 0.875, 0.9375, 0.875, 0.9375, 1.0, 0.9062, 1.0, 0.9062, 0.875, 0.9062, 0.875, 0.9062, 1.0, 0.875, 1.0, 0.875, 0.875, 0.875, 0.875, 0.875, 1.0, 0.8438, 1.0, 0.8438, 0.875, 0.8438, 0.875, 0.8438, 1.0, 0.8125, 1.0, 0.8125, 0.875, 0.8125, 0.875, 0.8125, 1.0, 0.7812, 1.0, 0.7812, 0.875, 0.7812, 0.875, 0.7812, 1.0, 0.75, 1.0, 0.75, 0.875, 0.75, 0.875, 0.75, 1.0, 0.7188, 1.0, 0.7187, 0.875, 0.7187, 0.875, 0.7188, 1.0, 0.6875, 1.0, 0.6875, 0.875, 0.6875, 0.875, 0.6875, 1.0, 0.6562, 1.0, 0.6562, 0.875, 0.6562, 0.875, 0.6562, 1.0, 0.625, 1.0, 0.625, 0.875, 0.625, 0.875, 0.625, 1.0, 0.5938, 1.0, 0.5938, 0.875, 0.5938, 0.875, 0.5938, 1.0, 0.5625, 1.0, 0.5625, 0.875, 0.5625, 0.875, 0.5625, 1.0, 0.5312, 1.0, 0.5312, 0.875, 0.5312, 0.875, 0.5312, 1.0, 0.5, 1.0, 0.5, 0.875, 0.5, 0.875, 0.5, 1.0, 0.4688, 1.0, 0.4687, 0.875, 0.4687, 0.875, 0.4688, 1.0, 0.4375, 1.0, 0.4375, 0.875, 0.4375, 0.875, 0.4375, 1.0, 0.4062, 1.0, 0.4062, 0.875, 0.4062, 0.875, 0.4062, 1.0, 0.375, 1.0, 0.375, 0.875, 0.375, 0.875, 0.375, 1.0, 0.3438, 1.0, 0.3437, 0.875, 0.3437, 0.875, 0.3438, 1.0, 0.3125, 1.0, 0.3125, 0.875, 0.3125, 0.875, 0.3125, 1.0, 0.2812, 1.0, 0.2812, 0.875, 0.2812, 0.875, 0.2812, 1.0, 0.25, 1.0, 0.25, 0.875, 0.25, 0.875, 0.25, 1.0, 0.2188, 1.0, 0.2188, 0.875, 0.2188, 0.875, 0.2188, 1.0, 0.1875, 1.0, 0.1875, 0.875, 0.1875, 0.875, 0.1875, 1.0, 0.1562, 1.0, 0.1562, 0.875, 0.1562, 0.875, 0.1562, 1.0, 0.125, 1.0, 0.125, 0.875, 0.125, 0.875, 0.125, 1.0, 0.09375, 1.0, 0.09375, 0.875, 0.09375, 0.875, 0.09375, 1.0, 0.0625, 1.0, 0.0625, 0.875, 0.6875, 1.0, 0.7188, 1.0, 0.7188, 1.0, 0.6875, 1.0, 0.0625, 0.875, 0.0625, 1.0, 0.03125, 1.0, 0.03125, 0.875, 0.03125, 0.875, 0.03125, 1.0, 0.0, 1.0, 0.0, 0.875, 0.03125, 0.625, 0.03125, 0.75, 0.0, 0.75, 0.0, 0.625, 0.0625, 0.625, 0.0625, 0.75, 0.03125, 0.75, 0.03125, 0.625, 0.09375, 0.625, 0.09375, 0.75, 0.0625, 0.75, 0.0625, 0.625, 0.125, 0.625, 0.125, 0.75, 0.09375, 0.75, 0.09375, 0.625, 0.1562, 0.625, 0.1562, 0.75, 0.125, 0.75, 0.125, 0.625, 0.1875, 0.625, 0.1875, 0.75, 0.1562, 0.75, 0.1562, 0.625, 0.2188, 0.625, 0.2188, 0.75, 0.1875, 0.75, 0.1875, 0.625, 0.25, 0.625, 0.25, 0.75, 0.2188, 0.75, 0.2188, 0.625, 0.2812, 0.625, 0.2812, 0.75, 0.25, 0.75, 0.25, 0.625, 0.3125, 0.625, 0.3125, 0.75, 0.2812, 0.75, 0.2812, 0.625, 0.3438, 0.625, 0.3437, 0.75, 0.3125, 0.75, 0.3125, 0.625, 0.375, 0.625, 0.375, 0.75, 0.3437, 0.75, 0.3438, 0.625, 0.4062, 0.625, 0.4062, 0.75, 0.375, 0.75, 0.375, 0.625, 0.4375, 0.625, 0.4375, 0.75, 0.4062, 0.75, 0.4062, 0.625, 0.4688, 0.625, 0.4688, 0.75, 0.4375, 0.75, 0.4375, 0.625, 0.5, 0.625, 0.5, 0.75, 0.4688, 0.75, 0.4688, 0.625, 0.5313, 0.625, 0.5312, 0.75, 0.5, 0.75, 0.5, 0.625, 0.5625, 0.625, 0.5625, 0.75, 0.5312, 0.75, 0.5313, 0.625, 0.5938, 0.625, 0.5938, 0.75, 0.5625, 0.75, 0.5625, 0.625, 0.625, 0.625, 0.625, 0.75, 0.5938, 0.75, 0.5938, 0.625, 0.6562, 0.625, 0.6562, 0.75, 0.625, 0.75, 0.625, 0.625, 0.6875, 0.625, 0.6875, 0.75, 0.6562, 0.75, 0.6562, 0.625, 0.7188, 0.625, 0.7188, 0.75, 0.6875, 0.75, 0.6875, 0.625, 0.75, 0.625, 0.75, 0.75, 0.7188, 0.75, 0.7188, 0.625, 0.7813, 0.625, 0.7812, 0.75, 0.75, 0.75, 0.75, 0.625, 0.8125, 0.625, 0.8125, 0.75, 0.7812, 0.75, 0.7813, 0.625, 0.8438, 0.625, 0.8438, 0.75, 0.8125, 0.75, 0.8125, 0.625, 0.875, 0.625, 0.875, 0.75, 0.8438, 0.75, 0.8438, 0.625, 0.9062, 0.625, 0.9062, 0.75, 0.875, 0.75, 0.875, 0.625, 0.9375, 0.625, 0.9375, 0.75, 0.9062, 0.75, 0.9062, 0.625, 0.9688, 0.625, 0.9688, 0.75, 0.9375, 0.75, 0.9375, 0.625, 1.0, 0.625, 1.0, 0.75, 0.9688, 0.75, 0.9688, 0.625, 0.0625, 1.0, 0.09375, 1.0, 0.09375, 1.0, 0.0625, 1.0, 0.4062, 1.0, 0.4375, 1.0, 0.4375, 1.0, 0.4062, 1.0, 0.125, 1.0, 0.1562, 1.0, 0.1562, 1.0, 0.125, 1.0, 0.8125, 1.0, 0.8438, 1.0, 0.8438, 1.0, 0.8125, 1.0, 0.5312, 1.0, 0.5625, 1.0, 0.5625, 1.0, 0.5312, 1.0, 0.25, 1.0, 0.2812, 1.0, 0.2812, 1.0, 0.25, 1.0, 0.9375, 1.0, 0.9688, 1.0, 0.9688, 1.0, 0.9375, 1.0, 0.6562, 1.0, 0.6875, 1.0, 0.6875, 1.0, 0.6562, 1.0, 0.375, 1.0, 0.4062, 1.0, 0.4062, 1.0, 0.375, 1.0, 0.09375, 1.0, 0.125, 1.0, 0.125, 1.0, 0.09375, 1.0, 0.7812, 1.0, 0.8125, 1.0, 0.8125, 1.0, 0.7812, 1.0, 0.5, 1.0, 0.5312, 1.0, 0.5312, 1.0, 0.5, 1.0, 0.2188, 1.0, 0.25, 1.0, 0.25, 1.0, 0.2188, 1.0, 0.9062, 1.0, 0.9375, 1.0, 0.9375, 1.0, 0.9062, 1.0, 0.625, 1.0, 0.6562, 1.0, 0.6562, 1.0, 0.625, 1.0, 0.3438, 1.0, 0.375, 1.0, 0.375, 1.0, 0.3438, 1.0, 0.0625, 1.0, 0.09375, 1.0, 0.09375, 1.0, 0.0625, 1.0, 0.75, 1.0, 0.7812, 1.0, 0.7812, 1.0, 0.75, 1.0, 0.4688, 1.0, 0.5, 1.0, 0.5, 1.0, 0.4688, 1.0, 0.1875, 1.0, 0.2188, 1.0, 0.2188, 1.0, 0.1875, 1.0, 0.875, 1.0, 0.9062, 1.0, 0.9062, 1.0, 0.875, 1.0, 0.5938, 1.0, 0.625, 1.0, 0.625, 1.0, 0.5938, 1.0, 0.3125, 1.0, 0.3438, 1.0, 0.3438, 1.0, 0.3125, 1.0, 0.03125, 1.0, 0.0625, 1.0, 0.0625, 1.0, 0.03125, 1.0, 0.7188, 1.0, 0.75, 1.0, 0.75, 1.0, 0.7188, 1.0, 0.4375, 1.0, 0.4688, 1.0, 0.4688, 1.0, 0.4375, 1.0, 0.1562, 1.0, 0.1875, 1.0, 0.1875, 1.0, 0.1562, 1.0, 0.8438, 1.0, 0.875, 1.0, 0.875, 1.0, 0.8438, 1.0, 0.5625, 1.0, 0.5938, 1.0, 0.5938, 1.0, 0.5625, 1.0, 0.2812, 1.0, 0.3125, 1.0, 0.3125, 1.0, 0.2812, 1.0, 0.9688, 1.0, 1.0, 1.0, 1.0, 1.0, 0.9688, 1.0, 0.0, 1.0, 0.03125, 1.0, 0.03125, 1.0, 0.0, 1.0, 0.375, 1.0, 0.4062, 1.0, 0.4062, 1.0, 0.375, 1.0, 0.4688, 1.0, 0.5, 1.0, 0.5, 1.0, 0.4688, 1.0, 0.875, 1.0, 0.9062, 1.0, 0.9062, 1.0, 0.875, 1.0, 0.03125, 1.0, 0.0625, 1.0, 0.0625, 1.0, 0.03125, 1.0, 0.4375, 1.0, 0.4688, 1.0, 0.4688, 1.0, 0.4375, 1.0, 0.8438, 1.0, 0.875, 1.0, 0.875, 1.0, 0.8438, 1.0, 0.0, 1.0, 0.03125, 1.0, 0.03125, 1.0, 0.0, 1.0, 0.4062, 1.0, 0.4375, 1.0, 0.4375, 1.0, 0.4062, 1.0, 0.8125, 1.0, 0.8438, 1.0, 0.8438, 1.0, 0.8125, 1.0, 0.375, 1.0, 0.4062, 1.0, 0.4062, 1.0, 0.375, 1.0, 0.7812, 1.0, 0.8125, 1.0, 0.8125, 1.0, 0.7812, 1.0, 0.3438, 1.0, 0.375, 1.0, 0.375, 1.0, 0.3438, 1.0, 0.75, 1.0, 0.7812, 1.0, 0.7812, 1.0, 0.75, 1.0, 0.3125, 1.0, 0.3438, 1.0, 0.3438, 1.0, 0.3125, 1.0, 0.7188, 1.0, 0.75, 1.0, 0.75, 1.0, 0.7188, 1.0, 0.2812, 1.0, 0.3125, 1.0, 0.3125, 1.0, 0.2812, 1.0, 0.6875, 1.0, 0.7188, 1.0, 0.7188, 1.0, 0.6875, 1.0, 0.25, 1.0, 0.2812, 1.0, 0.2812, 1.0, 0.25, 1.0, 0.6562, 1.0, 0.6875, 1.0, 0.6875, 1.0, 0.6562, 1.0, 0.2188, 1.0, 0.25, 1.0, 0.25, 1.0, 0.2188, 1.0, 0.625, 1.0, 0.6562, 1.0, 0.6562, 1.0, 0.625, 1.0, 0.1875, 1.0, 0.2188, 1.0, 0.2188, 1.0, 0.1875, 1.0, 0.5938, 1.0, 0.625, 1.0, 0.625, 1.0, 0.5938, 1.0, 0.1562, 1.0, 0.1875, 1.0, 0.1875, 1.0, 0.1562, 1.0, 0.5625, 1.0, 0.5938, 1.0, 0.5938, 1.0, 0.5625, 1.0, 0.9688, 1.0, 1.0, 1.0, 1.0, 1.0, 0.9688, 1.0, 0.125, 1.0, 0.1562, 1.0, 0.1562, 1.0, 0.125, 1.0, 0.5312, 1.0, 0.5625, 1.0, 0.5625, 1.0, 0.5312, 1.0, 0.9375, 1.0, 0.9688, 1.0, 0.9688, 1.0, 0.9375, 1.0, 0.09375, 1.0, 0.125, 1.0, 0.125, 1.0, 0.09375, 1.0, 0.5, 1.0, 0.5312, 1.0, 0.5312, 1.0, 0.5, 1.0, 0.9062, 1.0, 0.9375, 1.0, 0.9375, 1.0, 0.9062, 1.0, 0.2968, 0.4854, 0.25, 0.49, 0.2032, 0.4854, 0.1582, 0.4717, 0.1167, 0.4496, 0.08029, 0.4197, 0.05045, 0.3833, 0.02827, 0.3418, 0.01461, 0.2968, 0.01, 0.25, 0.01461, 0.2032, 0.02827, 0.1582, 0.05045, 0.1167, 0.08029, 0.08029, 0.1167, 0.05045, 0.1582, 0.02827, 0.2032, 0.01461, 0.25, 0.01, 0.2968, 0.01461, 0.3418, 0.02827, 0.3833, 0.05045, 0.4197, 0.08029, 0.4496, 0.1167, 0.4717, 0.1582, 0.4854, 0.2032, 0.49, 0.25, 0.4854, 0.2968, 0.4717, 0.3418, 0.4496, 0.3833, 0.4197, 0.4197, 0.3833, 0.4496, 0.3418, 0.4717, 0.7812, 1.0, 0.8125, 1.0, 0.8125, 1.0, 0.7812, 1.0, 0.3438, 1.0, 0.375, 1.0, 0.375, 1.0, 0.3438, 1.0, 0.75, 1.0, 0.7812, 1.0, 0.7812, 1.0, 0.75, 1.0, 0.3125, 1.0, 0.3438, 1.0, 0.3438, 1.0, 0.3125, 1.0, 0.7188, 1.0, 0.75, 1.0, 0.75, 1.0, 0.7188, 1.0, 0.2812, 1.0, 0.3125, 1.0, 0.3125, 1.0, 0.2812, 1.0, 0.6875, 1.0, 0.7188, 1.0, 0.7188, 1.0, 0.6875, 1.0, 0.25, 1.0, 0.2812, 1.0, 0.2812, 1.0, 0.25, 1.0, 0.6562, 1.0, 0.6875, 1.0, 0.6875, 1.0, 0.6562, 1.0, 0.2188, 1.0, 0.25, 1.0, 0.25, 1.0, 0.2188, 1.0, 0.625, 1.0, 0.6562, 1.0, 0.6562, 1.0, 0.625, 1.0, 0.1875, 1.0, 0.2188, 1.0, 0.2188, 1.0, 0.1875, 1.0, 0.5938, 1.0, 0.625, 1.0, 0.625, 1.0, 0.5938, 1.0, 0.1562, 1.0, 0.1875, 1.0, 0.1875, 1.0, 0.1562, 1.0, 0.5625, 1.0, 0.5938, 1.0, 0.5938, 1.0, 0.5625, 1.0, 0.9688, 1.0, 1.0, 1.0, 1.0, 1.0, 0.9688, 1.0, 0.125, 1.0, 0.1562, 1.0, 0.1562, 1.0, 0.125, 1.0, 0.5312, 1.0, 0.5625, 1.0, 0.5625, 1.0, 0.5312, 1.0, 0.9375, 1.0, 0.9688, 1.0, 0.9688, 1.0, 0.9375, 1.0, 0.09375, 1.0, 0.125, 1.0, 0.125, 1.0, 0.09375, 1.0, 0.5, 1.0, 0.5312, 1.0, 0.5312, 1.0, 0.5, 1.0, 0.9062, 1.0, 0.9375, 1.0, 0.9375, 1.0, 0.9062, 1.0, 0.0625, 1.0, 0.09375, 1.0, 0.09375, 1.0, 0.0625, 1.0, 0.4688, 1.0, 0.5, 1.0, 0.5, 1.0, 0.4688, 1.0, 0.875, 1.0, 0.9062, 1.0, 0.9062, 1.0, 0.875, 1.0, 0.03125, 1.0, 0.0625, 1.0, 0.0625, 1.0, 0.03125, 1.0, 0.4375, 1.0, 0.4688, 1.0, 0.4688, 1.0, 0.4375, 1.0, 0.8438, 1.0, 0.875, 1.0, 0.875, 1.0, 0.8438, 1.0, 0.0, 1.0, 0.03125, 1.0, 0.03125, 1.0, 0.0, 1.0, 0.4062, 1.0, 0.4375, 1.0, 0.4375, 1.0, 0.4062, 1.0, 0.8125, 1.0, 0.8438, 1.0, 0.8438, 1.0, 0.8125, 1.0, 0.03125, 0.75, 0.03125, 0.875, 0.0, 0.875, 0.0, 0.75, 0.0625, 0.75, 0.0625, 0.875, 0.03125, 0.875, 0.03125, 0.75, 0.09375, 0.75, 0.09375, 0.875, 0.0625, 0.875, 0.0625, 0.75, 0.125, 0.75, 0.125, 0.875, 0.09375, 0.875, 0.09375, 0.75, 0.1562, 0.75, 0.1562, 0.875, 0.125, 0.875, 0.125, 0.75, 0.1875, 0.75, 0.1875, 0.875, 0.1562, 0.875, 0.1562, 0.75, 0.2188, 0.75, 0.2188, 0.875, 0.1875, 0.875, 0.1875, 0.75, 0.25, 0.75, 0.25, 0.875, 0.2188, 0.875, 0.2188, 0.75, 0.2812, 0.75, 0.2812, 0.875, 0.25, 0.875, 0.25, 0.75, 0.3125, 0.75, 0.3125, 0.875, 0.2812, 0.875, 0.2812, 0.75, 0.3437, 0.75, 0.3437, 0.875, 0.3125, 0.875, 0.3125, 0.75, 0.375, 0.75, 0.375, 0.875, 0.3437, 0.875, 0.3437, 0.75, 0.4062, 0.75, 0.4062, 0.875, 0.375, 0.875, 0.375, 0.75, 0.4375, 0.75, 0.4375, 0.875, 0.4062, 0.875, 0.4062, 0.75, 0.4688, 0.75, 0.4687, 0.875, 0.4375, 0.875, 0.4375, 0.75, 0.5, 0.75, 0.5, 0.875, 0.4687, 0.875, 0.4688, 0.75, 0.5312, 0.75, 0.5312, 0.875, 0.5, 0.875, 0.5, 0.75, 0.5625, 0.75, 0.5625, 0.875, 0.5312, 0.875, 0.5312, 0.75, 0.5938, 0.75, 0.5938, 0.875, 0.5625, 0.875, 0.5625, 0.75, 0.625, 0.75, 0.625, 0.875, 0.5938, 0.875, 0.5938, 0.75, 0.6562, 0.75, 0.6562, 0.875, 0.625, 0.875, 0.625, 0.75, 0.6875, 0.75, 0.6875, 0.875, 0.6562, 0.875, 0.6562, 0.75, 0.7188, 0.75, 0.7187, 0.875, 0.6875, 0.875, 0.6875, 0.75, 0.75, 0.75, 0.75, 0.875, 0.7187, 0.875, 0.7188, 0.75, 0.7812, 0.75, 0.7812, 0.875, 0.75, 0.875, 0.75, 0.75, 0.8125, 0.75, 0.8125, 0.875, 0.7812, 0.875, 0.7812, 0.75, 0.8438, 0.75, 0.8438, 0.875, 0.8125, 0.875, 0.8125, 0.75, 0.875, 0.75, 0.875, 0.875, 0.8438, 0.875, 0.8438, 0.75, 0.9062, 0.75, 0.9062, 0.875, 0.875, 0.875, 0.875, 0.75, 0.9375, 0.75, 0.9375, 0.875, 0.9062, 0.875, 0.9062, 0.75, 0.9688, 0.75, 0.9687, 0.875, 0.9375, 0.875, 0.9375, 0.75, 1.0, 0.75, 1.0, 0.875, 0.9687, 0.875, 0.9688, 0.75, 1.0, 0.875, 0.9687, 0.875, 0.9688, 1.0, 1.0, 1.0, 0.9687, 0.875, 0.9375, 0.875, 0.9375, 1.0, 0.9688, 1.0, 0.9375, 0.875, 0.9062, 0.875, 0.9062, 1.0, 0.9375, 1.0, 0.9062, 0.875, 0.875, 0.875, 0.875, 1.0, 0.9062, 1.0, 0.875, 0.875, 0.8438, 0.875, 0.8438, 1.0, 0.875, 1.0, 0.8438, 0.875, 0.8125, 0.875, 0.8125, 1.0, 0.8438, 1.0, 0.8125, 0.875, 0.7812, 0.875, 0.7812, 1.0, 0.8125, 1.0, 0.7812, 0.875, 0.75, 0.875, 0.75, 1.0, 0.7812, 1.0, 0.75, 0.875, 0.7187, 0.875, 0.7188, 1.0, 0.75, 1.0, 0.7187, 0.875, 0.6875, 0.875, 0.6875, 1.0, 0.7188, 1.0, 0.6875, 0.875, 0.6562, 0.875, 0.6562, 1.0, 0.6875, 1.0, 0.6562, 0.875, 0.625, 0.875, 0.625, 1.0, 0.6562, 1.0, 0.625, 0.875, 0.5938, 0.875, 0.5938, 1.0, 0.625, 1.0, 0.5938, 0.875, 0.5625, 0.875, 0.5625, 1.0, 0.5938, 1.0, 0.5625, 0.875, 0.5312, 0.875, 0.5312, 1.0, 0.5625, 1.0, 0.5312, 0.875, 0.5, 0.875, 0.5, 1.0, 0.5312, 1.0, 0.5, 0.875, 0.4687, 0.875, 0.4688, 1.0, 0.5, 1.0, 0.4687, 0.875, 0.4375, 0.875, 0.4375, 1.0, 0.4688, 1.0, 0.4375, 0.875, 0.4062, 0.875, 0.4062, 1.0, 0.4375, 1.0, 0.4062, 0.875, 0.375, 0.875, 0.375, 1.0, 0.4062, 1.0, 0.375, 0.875, 0.3437, 0.875, 0.3438, 1.0, 0.375, 1.0, 0.3437, 0.875, 0.3125, 0.875, 0.3125, 1.0, 0.3438, 1.0, 0.3125, 0.875, 0.2812, 0.875, 0.2812, 1.0, 0.3125, 1.0, 0.2812, 0.875, 0.25, 0.875, 0.25, 1.0, 0.2812, 1.0, 0.25, 0.875, 0.2188, 0.875, 0.2188, 1.0, 0.25, 1.0, 0.2188, 0.875, 0.1875, 0.875, 0.1875, 1.0, 0.2188, 1.0, 0.1875, 0.875, 0.1562, 0.875, 0.1562, 1.0, 0.1875, 1.0, 0.1562, 0.875, 0.125, 0.875, 0.125, 1.0, 0.1562, 1.0, 0.125, 0.875, 0.09375, 0.875, 0.09375, 1.0, 0.125, 1.0, 0.09375, 0.875, 0.0625, 0.875, 0.0625, 1.0, 0.09375, 1.0, 0.6875, 1.0, 0.6875, 1.0, 0.7188, 1.0, 0.7188, 1.0, 0.0625, 0.875, 0.03125, 0.875, 0.03125, 1.0, 0.0625, 1.0, 0.03125, 0.875, 0.0, 0.875, 0.0, 1.0, 0.03125, 1.0, 0.03125, 0.625, 0.0, 0.625, 0.0, 0.75, 0.03125, 0.75, 0.0625, 0.625, 0.03125, 0.625, 0.03125, 0.75, 0.0625, 0.75, 0.09375, 0.625, 0.0625, 0.625, 0.0625, 0.75, 0.09375, 0.75, 0.125, 0.625, 0.09375, 0.625, 0.09375, 0.75, 0.125, 0.75, 0.1562, 0.625, 0.125, 0.625, 0.125, 0.75, 0.1562, 0.75, 0.1875, 0.625, 0.1562, 0.625, 0.1562, 0.75, 0.1875, 0.75, 0.2188, 0.625, 0.1875, 0.625, 0.1875, 0.75, 0.2188, 0.75, 0.25, 0.625, 0.2188, 0.625, 0.2188, 0.75, 0.25, 0.75, 0.2812, 0.625, 0.25, 0.625, 0.25, 0.75, 0.2812, 0.75, 0.3125, 0.625, 0.2812, 0.625, 0.2812, 0.75, 0.3125, 0.75, 0.3438, 0.625, 0.3125, 0.625, 0.3125, 0.75, 0.3437, 0.75, 0.375, 0.625, 0.3438, 0.625, 0.3437, 0.75, 0.375, 0.75, 0.4062, 0.625, 0.375, 0.625, 0.375, 0.75, 0.4062, 0.75, 0.4375, 0.625, 0.4062, 0.625, 0.4062, 0.75, 0.4375, 0.75, 0.4688, 0.625, 0.4375, 0.625, 0.4375, 0.75, 0.4688, 0.75, 0.5, 0.625, 0.4688, 0.625, 0.4688, 0.75, 0.5, 0.75, 0.5313, 0.625, 0.5, 0.625, 0.5, 0.75, 0.5312, 0.75, 0.5625, 0.625, 0.5313, 0.625, 0.5312, 0.75, 0.5625, 0.75, 0.5938, 0.625, 0.5625, 0.625, 0.5625, 0.75, 0.5938, 0.75, 0.625, 0.625, 0.5938, 0.625, 0.5938, 0.75, 0.625, 0.75, 0.6562, 0.625, 0.625, 0.625, 0.625, 0.75, 0.6562, 0.75, 0.6875, 0.625, 0.6562, 0.625, 0.6562, 0.75, 0.6875, 0.75, 0.7188, 0.625, 0.6875, 0.625, 0.6875, 0.75, 0.7188, 0.75, 0.75, 0.625, 0.7188, 0.625, 0.7188, 0.75, 0.75, 0.75, 0.7813, 0.625, 0.75, 0.625, 0.75, 0.75, 0.7812, 0.75, 0.8125, 0.625, 0.7813, 0.625, 0.7812, 0.75, 0.8125, 0.75, 0.8438, 0.625, 0.8125, 0.625, 0.8125, 0.75, 0.8438, 0.75, 0.875, 0.625, 0.8438, 0.625, 0.8438, 0.75, 0.875, 0.75, 0.9062, 0.625, 0.875, 0.625, 0.875, 0.75, 0.9062, 0.75, 0.9375, 0.625, 0.9062, 0.625, 0.9062, 0.75, 0.9375, 0.75, 0.9688, 0.625, 0.9375, 0.625, 0.9375, 0.75, 0.9688, 0.75, 1.0, 0.625, 0.9688, 0.625, 0.9688, 0.75, 1.0, 0.75, 0.0625, 1.0, 0.0625, 1.0, 0.09375, 1.0, 0.09375, 1.0, 0.4062, 1.0, 0.4062, 1.0, 0.4375, 1.0, 0.4375, 1.0, 0.125, 1.0, 0.125, 1.0, 0.1562, 1.0, 0.1562, 1.0, 0.8125, 1.0, 0.8125, 1.0, 0.8438, 1.0, 0.8438, 1.0, 0.5312, 1.0, 0.5312, 1.0, 0.5625, 1.0, 0.5625, 1.0, 0.25, 1.0, 0.25, 1.0, 0.2812, 1.0, 0.2812, 1.0, 0.9375, 1.0, 0.9375, 1.0, 0.9688, 1.0, 0.9688, 1.0, 0.6562, 1.0, 0.6562, 1.0, 0.6875, 1.0, 0.6875, 1.0, 0.375, 1.0, 0.375, 1.0, 0.4062, 1.0, 0.4062, 1.0, 0.09375, 1.0, 0.09375, 1.0, 0.125, 1.0, 0.125, 1.0, 0.7812, 1.0, 0.7812, 1.0, 0.8125, 1.0, 0.8125, 1.0, 0.5, 1.0, 0.5, 1.0, 0.5312, 1.0, 0.5312, 1.0, 0.2188, 1.0, 0.2188, 1.0, 0.25, 1.0, 0.25, 1.0, 0.9062, 1.0, 0.9062, 1.0, 0.9375, 1.0, 0.9375, 1.0, 0.625, 1.0, 0.625, 1.0, 0.6562, 1.0, 0.6562, 1.0, 0.3438, 1.0, 0.3438, 1.0, 0.375, 1.0, 0.375, 1.0, 0.0625, 1.0, 0.0625, 1.0, 0.09375, 1.0, 0.09375, 1.0, 0.75, 1.0, 0.75, 1.0, 0.7812, 1.0, 0.7812, 1.0, 0.4688, 1.0, 0.4688, 1.0, 0.5, 1.0, 0.5, 1.0, 0.1875, 1.0, 0.1875, 1.0, 0.2188, 1.0, 0.2188, 1.0, 0.875, 1.0, 0.875, 1.0, 0.9062, 1.0, 0.9062, 1.0, 0.5938, 1.0, 0.5938, 1.0, 0.625, 1.0, 0.625, 1.0, 0.3125, 1.0, 0.3125, 1.0, 0.3438, 1.0, 0.3438, 1.0, 0.03125, 1.0, 0.03125, 1.0, 0.0625, 1.0, 0.0625, 1.0, 0.7188, 1.0, 0.7188, 1.0, 0.75, 1.0, 0.75, 1.0, 0.4375, 1.0, 0.4375, 1.0, 0.4688, 1.0, 0.4688, 1.0, 0.1562, 1.0, 0.1562, 1.0, 0.1875, 1.0, 0.1875, 1.0, 0.8438, 1.0, 0.8438, 1.0, 0.875, 1.0, 0.875, 1.0, 0.5625, 1.0, 0.5625, 1.0, 0.5938, 1.0, 0.5938, 1.0, 0.2812, 1.0, 0.2812, 1.0, 0.3125, 1.0, 0.3125, 1.0, 0.9688, 1.0, 0.9688, 1.0, 1.0, 1.0, 1.0, 1.0, 0.0, 1.0, 0.0, 1.0, 0.03125, 1.0, 0.03125, 1.0, 0.375, 1.0, 0.375, 1.0, 0.4062, 1.0, 0.4062, 1.0, 0.4688, 1.0, 0.4688, 1.0, 0.5, 1.0, 0.5, 1.0, 0.875, 1.0, 0.875, 1.0, 0.9062, 1.0, 0.9062, 1.0, 0.03125, 1.0, 0.03125, 1.0, 0.0625, 1.0, 0.0625, 1.0, 0.4375, 1.0, 0.4375, 1.0, 0.4688, 1.0, 0.4688, 1.0, 0.8438, 1.0, 0.8438, 1.0, 0.875, 1.0, 0.875, 1.0, 0.0, 1.0, 0.0, 1.0, 0.03125, 1.0, 0.03125, 1.0, 0.4062, 1.0, 0.4062, 1.0, 0.4375, 1.0, 0.4375, 1.0, 0.8125, 1.0, 0.8125, 1.0, 0.8438, 1.0, 0.8438, 1.0, 0.375, 1.0, 0.375, 1.0, 0.4062, 1.0, 0.4062, 1.0, 0.7812, 1.0, 0.7812, 1.0, 0.8125, 1.0, 0.8125, 1.0, 0.3438, 1.0, 0.3438, 1.0, 0.375, 1.0, 0.375, 1.0, 0.75, 1.0, 0.75, 1.0, 0.7812, 1.0, 0.7812, 1.0, 0.3125, 1.0, 0.3125, 1.0, 0.3438, 1.0, 0.3438, 1.0, 0.7188, 1.0, 0.7188, 1.0, 0.75, 1.0, 0.75, 1.0, 0.2812, 1.0, 0.2812, 1.0, 0.3125, 1.0, 0.3125, 1.0, 0.6875, 1.0, 0.6875, 1.0, 0.7188, 1.0, 0.7188, 1.0, 0.25, 1.0, 0.25, 1.0, 0.2812, 1.0, 0.2812, 1.0, 0.6562, 1.0, 0.6562, 1.0, 0.6875, 1.0, 0.6875, 1.0, 0.2188, 1.0, 0.2188, 1.0, 0.25, 1.0, 0.25, 1.0, 0.625, 1.0, 0.625, 1.0, 0.6562, 1.0, 0.6562, 1.0, 0.1875, 1.0, 0.1875, 1.0, 0.2188, 1.0, 0.2188, 1.0, 0.5938, 1.0, 0.5938, 1.0, 0.625, 1.0, 0.625, 1.0, 0.1562, 1.0, 0.1562, 1.0, 0.1875, 1.0, 0.1875, 1.0, 0.5625, 1.0, 0.5625, 1.0, 0.5938, 1.0, 0.5938, 1.0, 0.9688, 1.0, 0.9688, 1.0, 1.0, 1.0, 1.0, 1.0, 0.125, 1.0, 0.125, 1.0, 0.1562, 1.0, 0.1562, 1.0, 0.5312, 1.0, 0.5312, 1.0, 0.5625, 1.0, 0.5625, 1.0, 0.9375, 1.0, 0.9375, 1.0, 0.9688, 1.0, 0.9688, 1.0, 0.09375, 1.0, 0.09375, 1.0, 0.125, 1.0, 0.125, 1.0, 0.5, 1.0, 0.5, 1.0, 0.5312, 1.0, 0.5312, 1.0, 0.9062, 1.0, 0.9062, 1.0, 0.9375, 1.0, 0.9375, 1.0, 0.2968, 0.4854, 0.3418, 0.4717, 0.3833, 0.4496, 0.4197, 0.4197, 0.4496, 0.3833, 0.4717, 0.3418, 0.4854, 0.2968, 0.49, 0.25, 0.4854, 0.2032, 0.4717, 0.1582, 0.4496, 0.1167, 0.4197, 0.08029, 0.3833, 0.05045, 0.3418, 0.02827, 0.2968, 0.01461, 0.25, 0.01, 0.2032, 0.01461, 0.1582, 0.02827, 0.1167, 0.05045, 0.08029, 0.08029, 0.05045, 0.1167, 0.02827, 0.1582, 0.01461, 0.2032, 0.01, 0.25, 0.01461, 0.2968, 0.02827, 0.3418, 0.05045, 0.3833, 0.08029, 0.4197, 0.1167, 0.4496, 0.1582, 0.4717, 0.2032, 0.4854, 0.25, 0.49, 0.7812, 1.0, 0.7812, 1.0, 0.8125, 1.0, 0.8125, 1.0, 0.3438, 1.0, 0.3438, 1.0, 0.375, 1.0, 0.375, 1.0, 0.75, 1.0, 0.75, 1.0, 0.7812, 1.0, 0.7812, 1.0, 0.3125, 1.0, 0.3125, 1.0, 0.3438, 1.0, 0.3438, 1.0, 0.7188, 1.0, 0.7188, 1.0, 0.75, 1.0, 0.75, 1.0, 0.2812, 1.0, 0.2812, 1.0, 0.3125, 1.0, 0.3125, 1.0, 0.6875, 1.0, 0.6875, 1.0, 0.7188, 1.0, 0.7188, 1.0, 0.25, 1.0, 0.25, 1.0, 0.2812, 1.0, 0.2812, 1.0, 0.6562, 1.0, 0.6562, 1.0, 0.6875, 1.0, 0.6875, 1.0, 0.2188, 1.0, 0.2188, 1.0, 0.25, 1.0, 0.25, 1.0, 0.625, 1.0, 0.625, 1.0, 0.6562, 1.0, 0.6562, 1.0, 0.1875, 1.0, 0.1875, 1.0, 0.2188, 1.0, 0.2188, 1.0, 0.5938, 1.0, 0.5938, 1.0, 0.625, 1.0, 0.625, 1.0, 0.1562, 1.0, 0.1562, 1.0, 0.1875, 1.0, 0.1875, 1.0, 0.5625, 1.0, 0.5625, 1.0, 0.5938, 1.0, 0.5938, 1.0, 0.9688, 1.0, 0.9688, 1.0, 1.0, 1.0, 1.0, 1.0, 0.125, 1.0, 0.125, 1.0, 0.1562, 1.0, 0.1562, 1.0, 0.5312, 1.0, 0.5312, 1.0, 0.5625, 1.0, 0.5625, 1.0, 0.9375, 1.0, 0.9375, 1.0, 0.9688, 1.0, 0.9688, 1.0, 0.09375, 1.0, 0.09375, 1.0, 0.125, 1.0, 0.125, 1.0, 0.5, 1.0, 0.5, 1.0, 0.5312, 1.0, 0.5312, 1.0, 0.9062, 1.0, 0.9062, 1.0, 0.9375, 1.0, 0.9375, 1.0, 0.0625, 1.0, 0.0625, 1.0, 0.09375, 1.0, 0.09375, 1.0, 0.4688, 1.0, 0.4688, 1.0, 0.5, 1.0, 0.5, 1.0, 0.875, 1.0, 0.875, 1.0, 0.9062, 1.0, 0.9062, 1.0, 0.03125, 1.0, 0.03125, 1.0, 0.0625, 1.0, 0.0625, 1.0, 0.4375, 1.0, 0.4375, 1.0, 0.4688, 1.0, 0.4688, 1.0, 0.8438, 1.0, 0.8438, 1.0, 0.875, 1.0, 0.875, 1.0, 0.0, 1.0, 0.0, 1.0, 0.03125, 1.0, 0.03125, 1.0, 0.4062, 1.0, 0.4062, 1.0, 0.4375, 1.0, 0.4375, 1.0, 0.8125, 1.0, 0.8125, 1.0, 0.8438, 1.0, 0.8438, 1.0, 0.03125, 0.75, 0.0, 0.75, 0.0, 0.875, 0.03125, 0.875, 0.0625, 0.75, 0.03125, 0.75, 0.03125, 0.875, 0.0625, 0.875, 0.09375, 0.75, 0.0625, 0.75, 0.0625, 0.875, 0.09375, 0.875, 0.125, 0.75, 0.09375, 0.75, 0.09375, 0.875, 0.125, 0.875, 0.1562, 0.75, 0.125, 0.75, 0.125, 0.875, 0.1562, 0.875, 0.1875, 0.75, 0.1562, 0.75, 0.1562, 0.875, 0.1875, 0.875, 0.2188, 0.75, 0.1875, 0.75, 0.1875, 0.875, 0.2188, 0.875, 0.25, 0.75, 0.2188, 0.75, 0.2188, 0.875, 0.25, 0.875, 0.2812, 0.75, 0.25, 0.75, 0.25, 0.875, 0.2812, 0.875, 0.3125, 0.75, 0.2812, 0.75, 0.2812, 0.875, 0.3125, 0.875, 0.3437, 0.75, 0.3125, 0.75, 0.3125, 0.875, 0.3437, 0.875, 0.375, 0.75, 0.3437, 0.75, 0.3437, 0.875, 0.375, 0.875, 0.4062, 0.75, 0.375, 0.75, 0.375, 0.875, 0.4062, 0.875, 0.4375, 0.75, 0.4062, 0.75, 0.4062, 0.875, 0.4375, 0.875, 0.4688, 0.75, 0.4375, 0.75, 0.4375, 0.875, 0.4687, 0.875, 0.5, 0.75, 0.4688, 0.75, 0.4687, 0.875, 0.5, 0.875, 0.5312, 0.75, 0.5, 0.75, 0.5, 0.875, 0.5312, 0.875, 0.5625, 0.75, 0.5312, 0.75, 0.5312, 0.875, 0.5625, 0.875, 0.5938, 0.75, 0.5625, 0.75, 0.5625, 0.875, 0.5938, 0.875, 0.625, 0.75, 0.5938, 0.75, 0.5938, 0.875, 0.625, 0.875, 0.6562, 0.75, 0.625, 0.75, 0.625, 0.875, 0.6562, 0.875, 0.6875, 0.75, 0.6562, 0.75, 0.6562, 0.875, 0.6875, 0.875, 0.7188, 0.75, 0.6875, 0.75, 0.6875, 0.875, 0.7187, 0.875, 0.75, 0.75, 0.7188, 0.75, 0.7187, 0.875, 0.75, 0.875, 0.7812, 0.75, 0.75, 0.75, 0.75, 0.875, 0.7812, 0.875, 0.8125, 0.75, 0.7812, 0.75, 0.7812, 0.875, 0.8125, 0.875, 0.8438, 0.75, 0.8125, 0.75, 0.8125, 0.875, 0.8438, 0.875, 0.875, 0.75, 0.8438, 0.75, 0.8438, 0.875, 0.875, 0.875, 0.9062, 0.75, 0.875, 0.75, 0.875, 0.875, 0.9062, 0.875, 0.9375, 0.75, 0.9062, 0.75, 0.9062, 0.875, 0.9375, 0.875, 0.9688, 0.75, 0.9375, 0.75, 0.9375, 0.875, 0.9687, 0.875, 1.0, 0.75, 0.9688, 0.75, 0.9687, 0.875, 1.0, 0.875, 0.0, 0.625, 0.03125, 0.625, 0.03125, 0.625, 0.0, 0.625, 0.03125, 0.625, 0.0625, 0.625, 0.0625, 0.625, 0.03125, 0.625, 0.0625, 0.625, 0.09375, 0.625, 0.09375, 0.625, 0.0625, 0.625, 0.09375, 0.625, 0.125, 0.625, 0.125, 0.625, 0.09375, 0.625, 0.125, 0.625, 0.1562, 0.625, 0.1562, 0.625, 0.125, 0.625, 0.1562, 0.625, 0.1875, 0.625, 0.1875, 0.625, 0.1562, 0.625, 0.1875, 0.625, 0.2188, 0.625, 0.2188, 0.625, 0.1875, 0.625, 0.2188, 0.625, 0.25, 0.625, 0.25, 0.625, 0.2188, 0.625, 0.25, 0.625, 0.2812, 0.625, 0.2812, 0.625, 0.25, 0.625, 0.2812, 0.625, 0.3125, 0.625, 0.3125, 0.625, 0.2812, 0.625, 0.3125, 0.625, 0.3438, 0.625, 0.3438, 0.625, 0.3125, 0.625, 0.3438, 0.625, 0.375, 0.625, 0.375, 0.625, 0.3438, 0.625, 0.375, 0.625, 0.4062, 0.625, 0.4062, 0.625, 0.375, 0.625, 0.4062, 0.625, 0.4375, 0.625, 0.4375, 0.625, 0.4062, 0.625, 0.4375, 0.625, 0.4688, 0.625, 0.4688, 0.625, 0.4375, 0.625, 0.4688, 0.625, 0.5, 0.625, 0.5, 0.625, 0.4688, 0.625, 0.5, 0.625, 0.5313, 0.625, 0.5313, 0.625, 0.5, 0.625, 0.5313, 0.625, 0.5625, 0.625, 0.5625, 0.625, 0.5313, 0.625, 0.5625, 0.625, 0.5938, 0.625, 0.5938, 0.625, 0.5625, 0.625, 0.5938, 0.625, 0.625, 0.625, 0.625, 0.625, 0.5938, 0.625, 0.625, 0.625, 0.6562, 0.625, 0.6562, 0.625, 0.625, 0.625, 0.6562, 0.625, 0.6875, 0.625, 0.6875, 0.625, 0.6562, 0.625, 0.6875, 0.625, 0.7188, 0.625, 0.7188, 0.625, 0.6875, 0.625, 0.7188, 0.625, 0.75, 0.625, 0.75, 0.625, 0.7188, 0.625, 0.75, 0.625, 0.7813, 0.625, 0.7813, 0.625, 0.75, 0.625, 0.7813, 0.625, 0.8125, 0.625, 0.8125, 0.625, 0.7813, 0.625, 0.8125, 0.625, 0.8438, 0.625, 0.8438, 0.625, 0.8125, 0.625, 0.8438, 0.625, 0.875, 0.625, 0.875, 0.625, 0.8438, 0.625, 0.875, 0.625, 0.9062, 0.625, 0.9062, 0.625, 0.875, 0.625, 0.9062, 0.625, 0.9375, 0.625, 0.9375, 0.625, 0.9062, 0.625, 0.9375, 0.625, 0.9688, 0.625, 0.9688, 0.625, 0.9375, 0.625, 0.9688, 0.625, 1.0, 0.625, 1.0, 0.625, 0.9688, 0.625])
me_cylinder.materials.append(mat_material_001)
me_cylinder.materials.append(mat_material_002)
me_cylinder.use_remesh_fix_poles = True
me_cylinder.use_remesh_preserve_attributes = False
me_cylinder.use_mirror_vertex_groups = False
me_cylinder.update()

# ---- objects
ob_cylinder = bpy.data.objects.new('Cylinder', me_cylinder)

# ---- transforms, parenting, visibility, modifiers, constraints
ob_cylinder.location = (0.0, 0.0, 0.0)
ob_cylinder.lineart.crease_threshold = 0.0

# ---- collection membership
col_collection.objects.link(ob_cylinder)

# ---- scene / render settings (as saved in the file)
scene.frame_start = 1; scene.frame_end = 250; scene.frame_set(1)
scene.render.engine = 'BLENDER_EEVEE_NEXT'
scene.cycles.use_denoising = False
scene.cycles.samples = 128
scene.cycles.sampling_pattern = 'TABULATED_SOBOL'
scene.cycles.use_adaptive_sampling = False
scene.cycles.use_light_tree = False
scene.view_settings.view_transform = 'Filmic'
bpy.context.view_layer.update()

# ---- added for rendering (the .blend has no active camera and no usable light): camera, sun
cam_auto = bpy.data.cameras.new('AutoCamera')
cam_auto.lens = 50.0
cam_auto.sensor_width = 36.0
cam_auto.clip_end = 1000.0
ob_auto_camera = bpy.data.objects.new('AutoCamera', cam_auto)
scene.collection.objects.link(ob_auto_camera)
ob_auto_camera.location = (2.35011, -2.82013, 1.88009)
ob_auto_camera.rotation_euler = (1.09748, -7.21219e-08, 0.694738)
scene.camera = ob_auto_camera
light_auto_sun = bpy.data.lights.new('AutoSun', 'SUN')
light_auto_sun.energy = 3.0
light_auto_sun.angle = 0.0523599
ob_auto_sun = bpy.data.objects.new('AutoSun', light_auto_sun)
scene.collection.objects.link(ob_auto_sun)
ob_auto_sun.rotation_euler = (0.872665, 0.174533, 0.523599)
bpy.context.view_layer.update()
